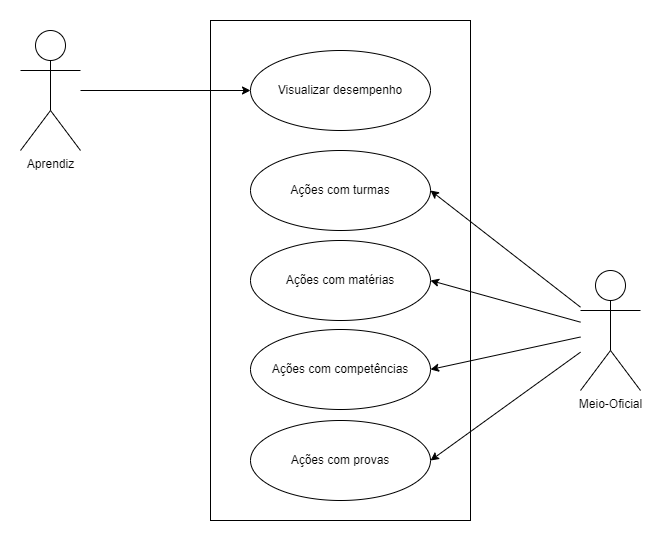

The diagram above was exported from draw.io. Its source (the exported page's mxGraphModel, read from the mxfile embedded in the PNG):
<mxGraphModel dx="1093" dy="567" grid="1" gridSize="10" guides="1" tooltips="1" connect="1" arrows="1" fold="1" page="1" pageScale="1" pageWidth="827" pageHeight="1169" math="0" shadow="0">
  <root>
    <mxCell id="0" />
    <mxCell id="1" parent="0" />
    <mxCell id="ytlBog1e0udRuFcGLKkO-17" value="" style="rounded=0;whiteSpace=wrap;html=1;" parent="1" vertex="1">
      <mxGeometry x="340" y="880" width="260" height="500" as="geometry" />
    </mxCell>
    <mxCell id="ytlBog1e0udRuFcGLKkO-16" style="edgeStyle=none;rounded=0;orthogonalLoop=1;jettySize=auto;html=1;entryX=0;entryY=0.5;entryDx=0;entryDy=0;" parent="1" source="ytlBog1e0udRuFcGLKkO-2" target="ytlBog1e0udRuFcGLKkO-11" edge="1">
      <mxGeometry relative="1" as="geometry" />
    </mxCell>
    <mxCell id="ytlBog1e0udRuFcGLKkO-2" value="Aprendiz" style="shape=umlActor;verticalLabelPosition=bottom;verticalAlign=top;html=1;outlineConnect=0;rounded=0;" parent="1" vertex="1">
      <mxGeometry x="150" y="890" width="60" height="120" as="geometry" />
    </mxCell>
    <mxCell id="ytlBog1e0udRuFcGLKkO-11" value="Visualizar desempenho" style="ellipse;whiteSpace=wrap;html=1;rounded=0;" parent="1" vertex="1">
      <mxGeometry x="380" y="910" width="180" height="80" as="geometry" />
    </mxCell>
    <mxCell id="ytlBog1e0udRuFcGLKkO-70" style="edgeStyle=none;rounded=0;orthogonalLoop=1;jettySize=auto;html=1;entryX=1;entryY=0.5;entryDx=0;entryDy=0;" parent="1" source="ytlBog1e0udRuFcGLKkO-20" target="ytlBog1e0udRuFcGLKkO-69" edge="1">
      <mxGeometry relative="1" as="geometry" />
    </mxCell>
    <mxCell id="ytlBog1e0udRuFcGLKkO-77" style="edgeStyle=none;rounded=0;orthogonalLoop=1;jettySize=auto;html=1;entryX=1;entryY=0.5;entryDx=0;entryDy=0;" parent="1" source="ytlBog1e0udRuFcGLKkO-20" target="ytlBog1e0udRuFcGLKkO-71" edge="1">
      <mxGeometry relative="1" as="geometry" />
    </mxCell>
    <mxCell id="ytlBog1e0udRuFcGLKkO-78" style="edgeStyle=none;rounded=0;orthogonalLoop=1;jettySize=auto;html=1;entryX=1;entryY=0.5;entryDx=0;entryDy=0;" parent="1" source="ytlBog1e0udRuFcGLKkO-20" target="ytlBog1e0udRuFcGLKkO-73" edge="1">
      <mxGeometry relative="1" as="geometry" />
    </mxCell>
    <mxCell id="ytlBog1e0udRuFcGLKkO-79" style="edgeStyle=none;rounded=0;orthogonalLoop=1;jettySize=auto;html=1;entryX=1;entryY=0.5;entryDx=0;entryDy=0;" parent="1" source="ytlBog1e0udRuFcGLKkO-20" target="ytlBog1e0udRuFcGLKkO-74" edge="1">
      <mxGeometry relative="1" as="geometry" />
    </mxCell>
    <mxCell id="ytlBog1e0udRuFcGLKkO-20" value="Meio-Oficial" style="shape=umlActor;verticalLabelPosition=bottom;verticalAlign=top;html=1;outlineConnect=0;rounded=0;" parent="1" vertex="1">
      <mxGeometry x="710" y="1130" width="60" height="120" as="geometry" />
    </mxCell>
    <mxCell id="ytlBog1e0udRuFcGLKkO-69" value="Ações com turmas" style="ellipse;whiteSpace=wrap;html=1;rounded=0;" parent="1" vertex="1">
      <mxGeometry x="380" y="1010" width="180" height="80" as="geometry" />
    </mxCell>
    <mxCell id="ytlBog1e0udRuFcGLKkO-71" value="Ações com matérias" style="ellipse;whiteSpace=wrap;html=1;rounded=0;" parent="1" vertex="1">
      <mxGeometry x="380" y="1100" width="180" height="80" as="geometry" />
    </mxCell>
    <mxCell id="ytlBog1e0udRuFcGLKkO-73" value="Ações com competências" style="ellipse;whiteSpace=wrap;html=1;rounded=0;" parent="1" vertex="1">
      <mxGeometry x="380" y="1189" width="180" height="80" as="geometry" />
    </mxCell>
    <mxCell id="ytlBog1e0udRuFcGLKkO-74" value="Ações com provas" style="ellipse;whiteSpace=wrap;html=1;rounded=0;" parent="1" vertex="1">
      <mxGeometry x="380" y="1280" width="180" height="80" as="geometry" />
    </mxCell>
  </root>
</mxGraphModel>